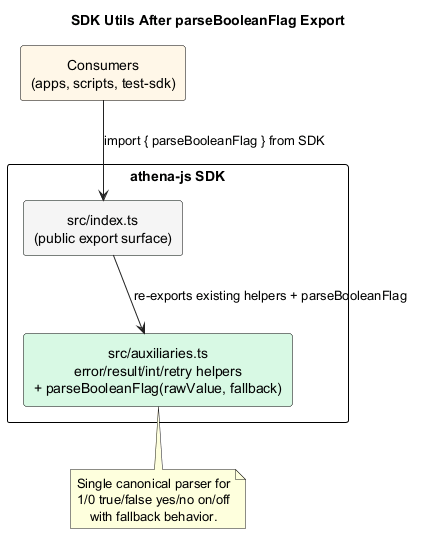

The diagram above was rendered by PlantUML. Its source (embedded in the PNG):
@startuml
skinparam backgroundColor white
skinparam defaultTextAlignment center
skinparam shadowing false
skinparam ArrowColor #222222
skinparam ArrowFontColor #000000
skinparam componentStyle rectangle
skinparam packageStyle rectangle
skinparam rectangle {
  FontColor #000000
  BorderColor #000000
}
title SDK Utils After parseBooleanFlag Export

package "athena-js SDK" {
  rectangle "src/index.ts\n(public export surface)" as Index #F5F5F5
  rectangle "src/auxiliaries.ts\nerror/result/int/retry helpers\n+ parseBooleanFlag(rawValue, fallback)" as Aux #D8F9E4
}

rectangle "Consumers\n(apps, scripts, test-sdk)" as Consumers #FFF7E8

Index --> Aux : re-exports existing helpers + parseBooleanFlag
Consumers --> Index : import { parseBooleanFlag } from SDK

note bottom of Aux
Single canonical parser for
1/0 true/false yes/no on/off
with fallback behavior.
end note
@enduml